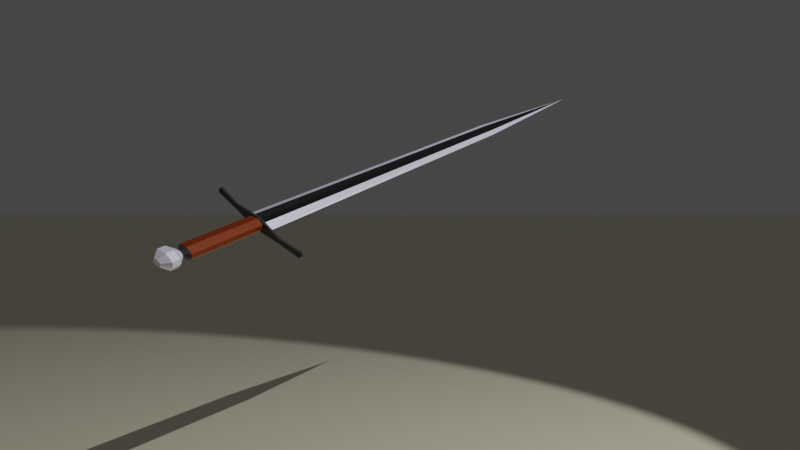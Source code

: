 # Source: Sword.blend  (saved by Blender 2.82.7; exported with 4.5.12 LTS)
import bpy
from mathutils import Matrix  # noqa: F401  (used for matrix-valued properties, if any)

bpy.ops.wm.read_factory_settings(use_empty=True)
scene = bpy.context.scene
scene.name = 'Scene'

# ---- collections
col_collection = bpy.data.collections.new('Collection'); scene.collection.children.link(col_collection)

# ---- images (referenced by path relative to the original .blend; pixels are not part of the script)
import os
ASSET_DIR = os.environ.get("B2B_ASSET_DIR", "")  # directory of the original .blend (textures are referenced by path, not embedded)
HERE = os.path.dirname(os.path.abspath(__file__))  # packed textures are extracted next to this script under _unpacked/

def load_image(name, relpath, width, height, colorspace="sRGB"):
    """Load a texture the original file referenced (path relative to the .blend, or extracted next to this script)."""
    p = next((c for c in (os.path.join(HERE, relpath), os.path.join(ASSET_DIR, relpath)) if relpath and os.path.exists(c)), "")
    if p:
        img = bpy.data.images.load(p, check_existing=True)
        img.name = name
    else:  # same state as the original file: an image datablock whose file is absent (Cycles renders it pink)
        img = bpy.data.images.new(name, width, height)
        img.source = "FILE"
        img.filepath = "//" + (relpath or name)
    img.colorspace_settings.name = colorspace
    return img
img_cmyk_and_rgb_color_palette_png = load_image('CMYK-and-RGB-color-palette.png', '_unpacked/CMYK-and-RGB-color-palette.31d5e30f.png', 1063, 454, 'sRGB')

# ---- materials (node trees are filled in below, after node groups)
mat_material = bpy.data.materials.new('Material')
mat_material.alpha_threshold = 0.0
mat_material.use_transparent_shadow = False
mat_material.line_color = (0.0, 0.0, 0.0, 1.0)

# ---- material node trees
mat_material.use_nodes = True; mat_material.node_tree.nodes.clear()
_N = mat_material.node_tree.nodes; _L = mat_material.node_tree.links
n0 = _N.new('ShaderNodeOutputMaterial'); n0.name = 'Material Output'; n0.location = (300, 300)
n1 = _N.new('ShaderNodeBsdfPrincipled'); n1.name = 'Principled BSDF'; n1.location = (10, 300)
n1.distribution = 'GGX'
n1.subsurface_method = 'BURLEY'
n1.inputs[1].default_value = 0.4
n1.inputs[2].default_value = 0.3227
n1.inputs[3].default_value = 1.45
n1.inputs[27].default_value = (0.0, 0.0, 0.0, 1.0)
n1.inputs[28].default_value = 1.0
n2 = _N.new('ShaderNodeTexImage'); n2.name = 'Image Texture'; n2.location = (-449, 220)
n2.image = img_cmyk_and_rgb_color_palette_png
_L.new(n1.outputs[0], n0.inputs[0])
_L.new(n2.outputs[0], n1.inputs[0])
n0.is_active_output = True

# ---- world
world_world = bpy.data.worlds.new('World'); scene.world = world_world
world_world.use_nodes = True; world_world.node_tree.nodes.clear()
_N = world_world.node_tree.nodes; _L = world_world.node_tree.links
n0 = _N.new('ShaderNodeOutputWorld'); n0.name = 'World Output'; n0.location = (300, 300)
n1 = _N.new('ShaderNodeBackground'); n1.name = 'Background'; n1.location = (10, 300)
n1.inputs[0].default_value = (0.05088, 0.05088, 0.05088, 1.0)
_L.new(n1.outputs[0], n0.inputs[0])
n0.is_active_output = True
world_world.color = (0.05088, 0.05088, 0.05088)
world_world.use_sun_shadow = False
world_world.sun_shadow_jitter_overblur = 0.0

# ---- cameras
cam_camera_001 = bpy.data.cameras.new('Camera.001')

# ---- lights
light_light = bpy.data.lights.new('Light', 'SPOT')
light_light.transmission_factor = 0.0
light_light.energy = 4000.0
light_light.shadow_soft_size = 0.01
light_light.shadow_maximum_resolution = 0.006
light_light.use_absolute_resolution = True
light_light.spot_size = 0.7645

# ---- meshes
me_cylinder = bpy.data.meshes.new('Cylinder')
me_cylinder.from_pydata([(0.0, 0.1232, -1.667), (-8.143e-10, 0.08561, 1.667), (0.04383, 0.06148, -1.667), (0.02108, 0.04274, 1.667), (0.0334, -3.299e-09, -1.667), (0.01607, -1.817e-09, 1.667), (0.04383, -0.06148, -1.667), (0.02108, -0.04274, 1.667), (-5.419e-09, -0.1232, -1.667), (-3.421e-09, -0.08561, 1.667), (-0.04383, -0.06148, -1.667), (-0.02108, -0.04274, 1.667), (-0.0334, 1.539e-09, -1.667), (-0.01607, 1.546e-09, 1.667), (-0.04383, 0.06148, -1.667), (-0.02108, 0.04274, 1.667), (3.311e-07, 9.358e-10, 3.204), (-2.199e-09, 0.2633, -1.667), (0.01893, 0.2542, -1.667), (0.0562, -7.89e-09, -1.667), (0.01893, -0.2542, -1.667), (-4.539e-09, -0.2633, -1.667), (-0.01893, -0.2543, -1.667), (-0.0562, 9.278e-10, -1.667), (-0.01893, 0.2543, -1.667), (-2.199e-09, 0.2633, -1.69), (0.01893, 0.2542, -1.69), (0.0562, -7.89e-09, -1.69), (0.01893, -0.2542, -1.69), (-4.539e-09, -0.2633, -1.69), (-0.01893, -0.2543, -1.69), (-0.0562, 9.278e-10, -1.69), (-0.01893, 0.2543, -1.69), (-2.715e-09, 0.0792, -1.69), (0.03407, 0.068, -1.69), (0.0519, -1.917e-09, -1.69), (0.03407, -0.068, -1.69), (-4.876e-09, -0.0792, -1.69), (-0.03407, -0.06802, -1.69), (-0.0519, 2.179e-10, -1.69), (-0.03407, 0.06802, -1.69), (0.01176, -0.04432, -2.517), (0.02955, -0.03801, -2.517), (0.03886, 0.0003285, -2.517), (0.02955, 0.03866, -2.517), (0.01176, 0.04498, -2.517), (0.01176, 0.0314, -2.517), (0.02414, 0.02701, -2.517), (0.03062, 0.0003285, -2.517), (0.02414, -0.02635, -2.517), (0.01176, -0.03075, -2.517), (-0.0006183, -0.02636, -2.517), (-0.007097, 0.0003285, -2.517), (-0.0006183, 0.02702, -2.517), (-0.03407, 0.06802, -2.455), (-0.0519, 2.179e-10, -2.455), (-0.03407, -0.06802, -2.455), (-4.876e-09, -0.0792, -2.455), (0.03407, -0.068, -2.455), (0.0519, -1.917e-09, -2.455), (0.03407, 0.068, -2.455), (-2.715e-09, 0.0792, -2.455), (0.03402, -0.07314, -1.725), (0.03399, -0.07325, -1.725), (-0.00464, -0.03503, -2.736), (-0.01322, 0.0003285, -2.736), (-0.00464, 0.03569, -2.736), (0.01176, 0.0415, -2.736), (0.02817, 0.03568, -2.736), (0.03675, 0.0003285, -2.736), (0.02817, -0.03502, -2.736), (0.01176, -0.04084, -2.736), (0.01176, -0.1032, -2.668), (0.053, -0.08854, -2.668), (0.07458, 0.0003285, -2.668), (0.053, 0.08919, -2.668), (0.01176, 0.1038, -2.668), (-0.02947, 0.08922, -2.668), (-0.05105, 0.0003285, -2.668), (-0.02947, -0.08856, -2.668), (-0.02947, -0.08856, -2.589), (-0.05105, 0.0003285, -2.589), (-0.02947, 0.08922, -2.589), (0.01176, 0.1038, -2.589), (0.053, 0.08919, -2.589), (0.07458, 0.0003285, -2.589), (0.053, -0.08854, -2.589), (0.01176, -0.1032, -2.589), (-0.006027, 0.03868, -2.517), (-0.01534, 0.0003285, -2.517), (-0.006027, -0.03802, -2.517), (0.0001151, 0.4894, -1.64), (0.02631, 0.4741, -1.64), (0.02631, -0.4741, -1.64), (0.0001151, -0.4894, -1.64), (-0.02608, -0.4743, -1.64), (-0.02608, 0.4743, -1.64), (0.0001151, 0.4894, -1.663), (0.02631, 0.4741, -1.663), (0.02631, -0.4741, -1.663), (0.0001151, -0.4894, -1.663), (-0.02608, -0.4743, -1.663), (-0.02608, 0.4743, -1.663)], [(62, 63)], [(0, 1, 3, 2), (2, 3, 5, 4), (4, 5, 7, 6), (6, 7, 9, 8), (8, 9, 11, 10), (10, 11, 13, 12), (13, 11, 16), (12, 13, 15, 14), (14, 15, 1, 0), (2, 4, 19, 18), (9, 7, 16), (15, 13, 16), (5, 3, 16), (11, 9, 16), (1, 15, 16), (3, 1, 16), (7, 5, 16), (39, 40, 54, 55), (8, 10, 22, 21), (14, 0, 17, 24), (0, 2, 18, 17), (4, 6, 20, 19), (10, 12, 23, 22), (6, 8, 21, 20), (12, 14, 24, 23), (25, 26, 34, 33), (32, 24, 96, 102), (18, 19, 27, 26), (34, 35, 59, 60), (25, 32, 102, 97), (19, 20, 28, 27), (26, 25, 97, 98), (29, 28, 99, 100), (36, 37, 57, 58), (32, 25, 33, 40), (30, 31, 39, 38), (28, 29, 37, 36), (26, 27, 35, 34), (31, 32, 40, 39), (29, 30, 38, 37), (27, 28, 36, 35), (38, 39, 55, 56), (61, 60, 47, 46), (54, 61, 46, 53), (58, 57, 50, 49), (60, 59, 48, 47), (55, 54, 53, 52), (56, 55, 52, 51), (40, 33, 61, 54), (33, 34, 60, 61), (35, 36, 58, 59), (37, 38, 56, 57), (67, 68, 69, 70, 71, 64, 65, 66), (74, 73, 70, 69), (77, 76, 67, 66), (79, 78, 65, 64), (72, 79, 64, 71), (76, 75, 68, 67), (78, 77, 66, 65), (75, 74, 69, 68), (73, 72, 71, 70), (85, 86, 73, 74), (87, 80, 79, 72), (80, 81, 78, 79), (82, 83, 76, 77), (83, 84, 75, 76), (86, 87, 72, 73), (84, 85, 74, 75), (81, 82, 77, 78), (43, 42, 86, 85), (88, 45, 83, 82), (89, 88, 82, 81), (44, 43, 85, 84), (42, 41, 87, 86), (45, 44, 84, 83), (90, 89, 81, 80), (41, 90, 80, 87), (50, 51, 90, 41), (53, 46, 45, 88), (51, 52, 89, 90), (49, 50, 41, 42), (47, 48, 43, 44), (46, 47, 44, 45), (52, 53, 88, 89), (48, 49, 42, 43), (59, 58, 49, 48), (57, 56, 51, 50), (93, 94, 100, 99), (94, 95, 101, 100), (91, 92, 98, 97), (96, 91, 97, 102), (30, 29, 100, 101), (20, 21, 94, 93), (28, 20, 93, 99), (17, 18, 92, 91), (24, 17, 91, 96), (21, 22, 95, 94), (22, 30, 101, 95), (18, 26, 98, 92)])
_uv = me_cylinder.uv_layers.new(name='UVMap')
_uv.uv.foreach_set('vector', [0.9876, 0.926, 0.9876, 0.926, 0.9876, 0.926, 0.9876, 0.926, 0.8898, 0.03135, 0.8898, 0.03135, 0.8898, 0.03135, 0.8898, 0.03135, 0.8898, 0.03135, 0.8898, 0.03135, 0.8898, 0.03135, 0.8898, 0.03135, 0.9876, 0.926, 0.9876, 0.926, 0.9876, 0.926, 0.9876, 0.926, 0.9876, 0.926, 0.9876, 0.926, 0.9876, 0.926, 0.9876, 0.926, 0.8898, 0.03135, 0.8898, 0.03135, 0.8898, 0.03135, 0.8898, 0.03135, 0.8898, 0.03135, 0.8898, 0.03135, 0.8898, 0.03135, 0.8898, 0.03135, 0.8898, 0.03135, 0.8898, 0.03135, 0.8898, 0.03135, 0.9876, 0.926, 0.9876, 0.926, 0.9876, 0.926, 0.9876, 0.926, 0.7516, 0.02972, 0.7516, 0.02972, 0.7516, 0.02972, 0.7516, 0.02972, 0.9876, 0.926, 0.9876, 0.926, 0.9876, 0.926, 0.8898, 0.03135, 0.8898, 0.03135, 0.8898, 0.03135, 0.8898, 0.03135, 0.8898, 0.03135, 0.8898, 0.03135, 0.9876, 0.926, 0.9876, 0.926, 0.9876, 0.926, 0.9876, 0.926, 0.9876, 0.926, 0.9876, 0.926, 0.9876, 0.926, 0.9876, 0.926, 0.9876, 0.926, 0.8898, 0.03135, 0.8898, 0.03135, 0.8898, 0.03135, 0.5956, 0.215, 0.5956, 0.215, 0.5956, 0.215, 0.5956, 0.215, 0.7516, 0.02972, 0.7516, 0.02972, 0.7516, 0.02972, 0.7516, 0.02972, 0.7516, 0.02972, 0.7516, 0.02972, 0.7516, 0.02972, 0.7516, 0.02972, 0.7516, 0.02972, 0.7516, 0.02972, 0.7516, 0.02972, 0.7516, 0.02972, 0.7516, 0.02972, 0.7516, 0.02972, 0.7516, 0.02972, 0.7516, 0.02972, 0.7516, 0.02972, 0.7516, 0.02972, 0.7516, 0.02972, 0.7516, 0.02972, 0.7516, 0.02972, 0.7516, 0.02972, 0.7516, 0.02972, 0.7516, 0.02972, 0.7516, 0.02972, 0.7516, 0.02972, 0.7516, 0.02972, 0.7516, 0.02972, 0.7516, 0.02972, 0.7516, 0.02972, 0.7516, 0.02972, 0.7516, 0.02972, 0.7516, 0.02972, 0.7516, 0.02972, 0.7516, 0.02972, 0.7516, 0.02972, 0.7516, 0.02972, 0.7516, 0.02972, 0.7516, 0.02972, 0.7516, 0.02972, 0.5956, 0.215, 0.5956, 0.215, 0.5956, 0.215, 0.5956, 0.215, 0.7516, 0.02972, 0.7516, 0.02972, 0.7516, 0.02972, 0.7516, 0.02972, 0.7516, 0.02972, 0.7516, 0.02972, 0.7516, 0.02972, 0.7516, 0.02972, 0.7516, 0.02972, 0.7516, 0.02972, 0.7516, 0.02972, 0.7516, 0.02972, 0.7516, 0.02972, 0.7516, 0.02972, 0.7516, 0.02972, 0.7516, 0.02972, 0.5956, 0.215, 0.5956, 0.215, 0.5956, 0.215, 0.5956, 0.215, 0.7516, 0.02972, 0.7516, 0.02972, 0.7516, 0.02972, 0.7516, 0.02972, 0.7516, 0.02972, 0.7516, 0.02972, 0.7516, 0.02972, 0.7516, 0.02972, 0.7516, 0.02972, 0.7516, 0.02972, 0.7516, 0.02972, 0.7516, 0.02972, 0.7516, 0.02972, 0.7516, 0.02972, 0.7516, 0.02972, 0.7516, 0.02972, 0.7516, 0.02972, 0.7516, 0.02972, 0.7516, 0.02972, 0.7516, 0.02972, 0.7516, 0.02972, 0.7516, 0.02972, 0.7516, 0.02972, 0.7516, 0.02972, 0.7516, 0.02972, 0.7516, 0.02972, 0.7516, 0.02972, 0.7516, 0.02972, 0.5956, 0.215, 0.5956, 0.215, 0.5956, 0.215, 0.5956, 0.215, 0.7516, 0.02972, 0.7516, 0.02972, 0.7516, 0.02972, 0.7516, 0.02972, 0.7516, 0.02972, 0.7516, 0.02972, 0.7516, 0.02972, 0.7516, 0.02972, 0.7516, 0.02972, 0.7516, 0.02972, 0.7516, 0.02972, 0.7516, 0.02972, 0.7516, 0.02972, 0.7516, 0.02972, 0.7516, 0.02972, 0.7516, 0.02972, 0.7516, 0.02972, 0.7516, 0.02972, 0.7516, 0.02972, 0.7516, 0.02972, 0.7516, 0.02972, 0.7516, 0.02972, 0.7516, 0.02972, 0.7516, 0.02972, 0.5956, 0.215, 0.5956, 0.215, 0.5956, 0.215, 0.5956, 0.215, 0.5956, 0.215, 0.5956, 0.215, 0.5956, 0.215, 0.5956, 0.215, 0.5956, 0.215, 0.5956, 0.215, 0.5956, 0.215, 0.5956, 0.215, 0.5956, 0.215, 0.5956, 0.215, 0.5956, 0.215, 0.5956, 0.215, 0.9876, 0.9248, 0.9876, 0.9248, 0.9876, 0.9248, 0.9876, 0.9248, 0.9876, 0.9248, 0.9876, 0.9248, 0.9876, 0.9248, 0.9876, 0.9248, 0.9876, 0.9248, 0.9876, 0.9248, 0.9876, 0.9248, 0.9876, 0.9248, 0.9876, 0.9248, 0.9876, 0.9248, 0.9876, 0.9248, 0.9876, 0.9248, 0.9876, 0.9248, 0.9876, 0.9248, 0.9876, 0.9248, 0.9876, 0.9248, 0.9876, 0.9248, 0.9876, 0.9248, 0.9876, 0.9248, 0.9876, 0.9248, 0.9876, 0.9248, 0.9876, 0.9248, 0.9876, 0.9248, 0.9876, 0.9248, 0.9876, 0.9248, 0.9876, 0.9248, 0.9876, 0.9248, 0.9876, 0.9248, 0.9876, 0.9248, 0.9876, 0.9248, 0.9876, 0.9248, 0.9876, 0.9248, 0.9876, 0.9248, 0.9876, 0.9248, 0.9876, 0.9248, 0.9876, 0.9248, 0.9876, 0.9248, 0.9876, 0.9248, 0.9876, 0.9248, 0.9876, 0.9248, 0.9876, 0.9248, 0.9876, 0.9248, 0.9876, 0.9248, 0.9876, 0.9248, 0.9876, 0.9248, 0.9876, 0.9248, 0.9876, 0.9248, 0.9876, 0.9248, 0.9876, 0.9248, 0.9876, 0.9248, 0.9876, 0.9248, 0.9876, 0.9248, 0.9876, 0.9248, 0.9876, 0.9248, 0.9876, 0.9248, 0.9876, 0.9248, 0.9876, 0.9248, 0.9876, 0.9248, 0.9876, 0.9248, 0.9876, 0.9248, 0.9876, 0.9248, 0.9876, 0.9248, 0.9876, 0.9248, 0.9876, 0.9248, 0.9876, 0.9248, 0.9876, 0.9248, 0.9876, 0.9248, 0.9876, 0.9248, 0.9876, 0.9248, 0.9876, 0.9248, 0.9876, 0.9248, 0.9876, 0.9248, 0.9876, 0.9248, 0.9876, 0.9248, 0.9876, 0.9248, 0.9876, 0.9248, 0.9876, 0.9248, 0.9876, 0.9248, 0.9876, 0.9248, 0.9876, 0.9248, 0.9876, 0.9248, 0.9876, 0.9248, 0.9876, 0.9248, 0.9876, 0.9248, 0.9876, 0.9248, 0.9876, 0.9248, 0.9876, 0.9248, 0.9876, 0.9248, 0.9876, 0.9248, 0.9876, 0.9248, 0.9876, 0.9248, 0.9876, 0.9248, 0.9876, 0.9248, 0.9876, 0.9248, 0.9876, 0.9248, 0.9876, 0.9248, 0.9876, 0.9248, 0.9876, 0.9248, 0.9876, 0.9248, 0.9876, 0.9248, 0.9876, 0.9248, 0.9876, 0.9248, 0.9876, 0.9248, 0.9876, 0.9248, 0.9876, 0.9248, 0.9876, 0.9248, 0.9876, 0.9248, 0.9876, 0.9248, 0.9876, 0.9248, 0.9876, 0.9248, 0.9876, 0.9248, 0.9876, 0.9248, 0.9876, 0.9248, 0.9876, 0.9248, 0.9876, 0.9248, 0.9876, 0.9248, 0.9876, 0.9248, 0.9876, 0.9248, 0.9876, 0.9248, 0.9876, 0.9248, 0.9876, 0.9248, 0.9876, 0.9248, 0.9876, 0.9248, 0.9876, 0.9248, 0.9876, 0.9248, 0.9876, 0.9248, 0.9876, 0.9248, 0.9876, 0.9248, 0.9876, 0.9248, 0.9876, 0.9248, 0.9876, 0.9248, 0.9876, 0.9248, 0.7516, 0.02972, 0.7516, 0.02972, 0.7516, 0.02972, 0.7516, 0.02972, 0.7516, 0.02972, 0.7516, 0.02972, 0.7516, 0.02972, 0.7516, 0.02972, 0.7516, 0.02972, 0.7516, 0.02972, 0.7516, 0.02972, 0.7516, 0.02972, 0.7516, 0.02972, 0.7516, 0.02972, 0.7516, 0.02972, 0.7516, 0.02972, 0.7516, 0.02972, 0.7516, 0.02972, 0.7516, 0.02972, 0.7516, 0.02972, 0.7516, 0.02972, 0.7516, 0.02972, 0.7516, 0.02972, 0.7516, 0.02972, 0.7516, 0.02972, 0.7516, 0.02972, 0.7516, 0.02972, 0.7516, 0.02972, 0.7516, 0.02972, 0.7516, 0.02972, 0.7516, 0.02972, 0.7516, 0.02972, 0.7516, 0.02972, 0.7516, 0.02972, 0.7516, 0.02972, 0.7516, 0.02972, 0.7516, 0.02972, 0.7516, 0.02972, 0.7516, 0.02972, 0.7516, 0.02972, 0.7516, 0.02972, 0.7516, 0.02972, 0.7516, 0.02972, 0.7516, 0.02972, 0.7516, 0.02972, 0.7516, 0.02972, 0.7516, 0.02972, 0.7516, 0.02972, 0.7516, 0.02972, 0.7516, 0.02972, 0.7516, 0.02972, 0.7516, 0.02972, 0.7516, 0.02972, 0.7516, 0.02972, 0.7516, 0.02972, 0.7516, 0.02972])
me_cylinder.materials.append(mat_material)
me_cylinder.use_remesh_fix_poles = True
me_cylinder.use_remesh_preserve_attributes = False
me_cylinder.use_mirror_vertex_groups = False
me_cylinder.update()
me_plane = bpy.data.meshes.new('Plane')
me_plane.from_pydata([(-1.0, -1.0, 0.0), (1.0, -1.0, 0.0), (-1.0, 1.0, 0.0), (1.0, 1.0, 0.0)], [], [(0, 1, 3, 2)])
_uv = me_plane.uv_layers.new(name='UVMap')
_uv.uv.foreach_set('vector', [0.5657, 0.9301, 0.5657, 0.9301, 0.5657, 0.9301, 0.5657, 0.9301])
me_plane.materials.append(mat_material)
me_plane.use_remesh_fix_poles = True
me_plane.use_remesh_preserve_attributes = False
me_plane.use_mirror_vertex_groups = False
me_plane.update()

# ---- objects
ob_light = bpy.data.objects.new('Light', light_light)
ob_sword = bpy.data.objects.new('Sword', me_cylinder)
ob_floor = bpy.data.objects.new('Floor', me_plane)
ob_camera = bpy.data.objects.new('Camera', cam_camera_001)

# ---- transforms, parenting, visibility, modifiers, constraints
ob_light.location = (3.715, 6.277, 10.15)
ob_light.rotation_euler = (0.1002, -0.7453, 4.063)
ob_light.lock_rotations_4d = False
ob_light.empty_display_type = 'ARROWS'
ob_light.color = (0.0, 0.0, 0.0, 0.0)
ob_light.lineart.crease_threshold = 0.0
ob_sword.location = (0.0, -0.584, 3.051)
ob_sword.rotation_euler = (-1.17, -0.9624, 0.5561)
ob_sword.lineart.crease_threshold = 0.0
ob_floor.location = (0.0, 0.0, 0.0)
ob_floor.scale = (34.02, 34.02, 34.02)
ob_floor.lineart.crease_threshold = 0.0
ob_camera.location = (10.22, -0.4606, 3.438)
ob_camera.rotation_euler = (1.484, 0.0, 1.571)
ob_camera.lineart.crease_threshold = 0.0

# ---- collection membership
col_collection.objects.link(ob_light)
col_collection.objects.link(ob_sword)
col_collection.objects.link(ob_floor)
col_collection.objects.link(ob_camera)

# ---- scene / render settings (as saved in the file)
scene.camera = ob_camera
scene.frame_start = 1; scene.frame_end = 250; scene.frame_set(1)
scene.render.engine = 'BLENDER_EEVEE_NEXT'
scene.cycles.use_denoising = False
scene.cycles.samples = 128
scene.cycles.sampling_pattern = 'TABULATED_SOBOL'
scene.cycles.use_adaptive_sampling = False
scene.cycles.use_light_tree = False
scene.view_settings.view_transform = 'Filmic'
bpy.context.view_layer.update()
